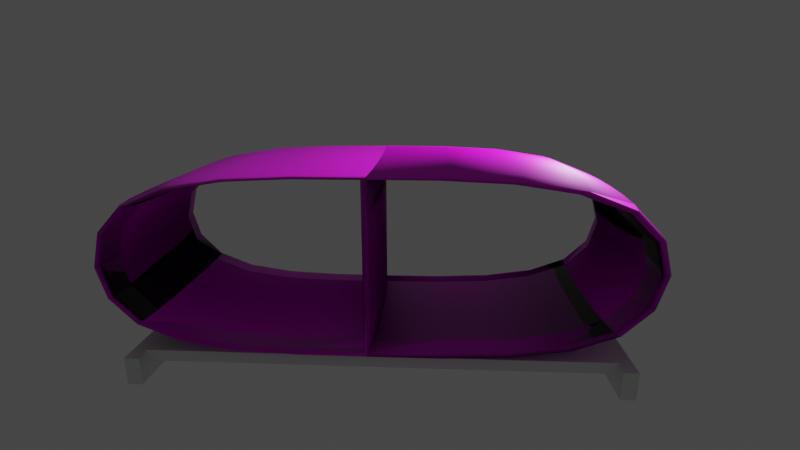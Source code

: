 # Source: coffeetable2.blend  (saved by Blender 3.3.6; exported with 4.5.12 LTS)
import bpy
from mathutils import Matrix  # noqa: F401  (used for matrix-valued properties, if any)

bpy.ops.wm.read_factory_settings(use_empty=True)
scene = bpy.context.scene
scene.name = 'Scene'

# ---- collections
col_collection = bpy.data.collections.new('Collection'); scene.collection.children.link(col_collection)

# ---- images (referenced by path relative to the original .blend; pixels are not part of the script)
import os
ASSET_DIR = os.environ.get("B2B_ASSET_DIR", "")  # directory of the original .blend (textures are referenced by path, not embedded)
HERE = os.path.dirname(os.path.abspath(__file__))  # packed textures are extracted next to this script under _unpacked/

def load_image(name, relpath, width, height, colorspace="sRGB"):
    """Load a texture the original file referenced (path relative to the .blend, or extracted next to this script)."""
    p = next((c for c in (os.path.join(HERE, relpath), os.path.join(ASSET_DIR, relpath)) if relpath and os.path.exists(c)), "")
    if p:
        img = bpy.data.images.load(p, check_existing=True)
        img.name = name
    else:  # same state as the original file: an image datablock whose file is absent (Cycles renders it pink)
        img = bpy.data.images.new(name, width, height)
        img.source = "FILE"
        img.filepath = "//" + (relpath or name)
    img.colorspace_settings.name = colorspace
    return img
img_nicetable_webp = load_image('nicetable.webp', 'nicetable.webp', 1024, 1024, 'Non-Color')

# ---- materials (node trees are filled in below, after node groups)
mat_material_001 = bpy.data.materials.new('Material.001')
mat_material_001.displacement_method = 'BOTH'

# ---- material node trees
mat_material_001.use_nodes = True; mat_material_001.node_tree.nodes.clear()
_N = mat_material_001.node_tree.nodes; _L = mat_material_001.node_tree.links
n0 = _N.new('ShaderNodeOutputMaterial'); n0.name = 'Material Output'; n0.location = (300, 300)
n1 = _N.new('ShaderNodeBsdfPrincipled'); n1.name = 'Principled BSDF'; n1.location = (10, 300)
n1.distribution = 'GGX'
n1.subsurface_method = 'RANDOM_WALK_SKIN'
n1.inputs[3].default_value = 1.45
n1.inputs[27].default_value = (0.0, 0.0, 0.0, 1.0)
n1.inputs[28].default_value = 1.0
n2 = _N.new('ShaderNodeDisplacement'); n2.name = 'Displacement'; n2.location = (-246, -251)
n2.inputs[2].default_value = 0.0
n3 = _N.new('ShaderNodeTexImage'); n3.name = 'Image Texture'; n3.location = (-791, 244)
n3.image = img_nicetable_webp
n4 = _N.new('ShaderNodeNormalMap'); n4.name = 'Normal Map'; n4.location = (-313, 134)
n5 = _N.new('ShaderNodeTexImage'); n5.name = 'Image Texture.001'; n5.location = (-802, -218)
n5.image = img_nicetable_webp
_L.new(n1.outputs[0], n0.inputs[0])
_L.new(n3.outputs[0], n1.inputs[0])
_L.new(n2.outputs[0], n0.inputs[2])
_L.new(n5.outputs[0], n2.inputs[0])
_L.new(n3.outputs[0], n4.inputs[1])
_L.new(n4.outputs[0], n1.inputs[5])
n0.is_active_output = True

# ---- world
world_world = bpy.data.worlds.new('World'); scene.world = world_world
world_world.use_nodes = True; world_world.node_tree.nodes.clear()
_N = world_world.node_tree.nodes; _L = world_world.node_tree.links
n0 = _N.new('ShaderNodeOutputWorld'); n0.name = 'World Output'; n0.location = (300, 300)
n1 = _N.new('ShaderNodeBackground'); n1.name = 'Background'; n1.location = (10, 300)
n1.inputs[0].default_value = (0.05088, 0.05088, 0.05088, 1.0)
_L.new(n1.outputs[0], n0.inputs[0])
n0.is_active_output = True
world_world.color = (0.05088, 0.05088, 0.05088)
world_world.use_sun_shadow = False
world_world.sun_shadow_jitter_overblur = 0.0

# ---- cameras
cam_camera = bpy.data.cameras.new('Camera')
cam_camera.clip_end = 100.0
cam_camera.lens = 23.31
cam_camera.ortho_scale = 7.314

# ---- lights
light_light = bpy.data.lights.new('Light', 'POINT')
light_light.transmission_factor = 0.0
light_light.energy = 1000.0
light_light.shadow_soft_size = 0.1
light_light.shadow_maximum_resolution = 0.006
light_light.use_absolute_resolution = True

# ---- meshes
me_cube = bpy.data.meshes.new('Cube')
me_cube.from_pydata([(1.0, 1.0, 1.0), (1.0, 1.0, -1.0), (1.0, -1.0, 1.0), (1.0, -1.0, -1.0), (-1.0, 1.0, 1.0), (-1.0, 1.0, -1.0), (-1.0, -1.0, 1.0), (-1.0, -1.0, -1.0), (0.0, 1.0, -1.0), (0.0, -1.0, 1.0), (0.0, -1.0, -1.0), (0.0, 1.0, 1.0)], [], [(11, 4, 6, 9), (7, 6, 4, 5), (8, 1, 3, 10), (1, 0, 2, 3), (5, 8, 10, 7), (10, 8, 11, 9), (0, 11, 9, 2)])
me_cube.polygons.foreach_set('use_smooth', [True] * 7)
_uv = me_cube.uv_layers.new(name='UVMap')
_uv.uv.foreach_set('vector', [0.8, 0.6, 0.8, 0.8, 0.4, 0.8, 0.4, 0.6, 0.4, 5.96e-08, 0.4, 0.4, 0.0, 0.4, 4.768e-08, 0.0, 0.8, 0.8, 0.8, 1.0, 0.4, 1.0, 0.4, 0.8, 8.345e-08, 0.8, 0.0, 0.4, 0.4, 0.4, 0.4, 0.8, 1.0, 0.4, 0.8, 0.4, 0.8, 0.0, 1.0, 3.576e-08, 0.8, 1.192e-08, 0.8, 0.4, 0.4, 0.4, 0.4, 0.0, 2.384e-08, 1.0, 0.0, 0.8, 0.4, 0.8, 0.4, 1.0])
me_cube.materials.append(mat_material_001)
me_cube.use_mirror_vertex_groups = False
me_cube.update()
me_cube_001 = bpy.data.meshes.new('Cube.001')
me_cube_001.from_pydata([(0.4722, 0.4722, 0.4722), (0.4722, 0.4722, -0.4722), (0.4722, -0.4722, 0.4722), (0.4722, -0.4722, -0.4722), (-0.4722, 0.4722, 0.4722), (-0.4722, 0.4722, -0.4722), (-0.4722, -0.4722, 0.4722), (-0.4722, -0.4722, -0.4722), (-29.65, 0.4722, 0.4722), (-29.65, 0.4722, -0.4722), (-29.65, -0.4722, 0.4722), (-29.65, -0.4722, -0.4722), (-30.6, 0.4722, 0.4722), (-30.6, 0.4722, -0.4722), (-30.6, -0.4722, 0.4722), (-30.6, -0.4722, -0.4722), (-0.2655, 0.4069, -0.1179), (-0.2655, 0.4069, -0.5069), (-0.2655, -0.4069, -0.1179), (-0.2655, -0.4069, -0.5069), (-29.81, 0.4069, -0.1179), (-29.81, 0.4069, -0.5069), (-29.81, -0.4069, -0.1179), (-29.81, -0.4069, -0.5069)], [], [(0, 1, 3, 2), (2, 3, 7, 6), (6, 7, 5, 4), (4, 5, 1, 0), (2, 6, 4, 0), (7, 3, 1, 5), (8, 9, 11, 10), (10, 11, 15, 14), (14, 15, 13, 12), (12, 13, 9, 8), (10, 14, 12, 8), (15, 11, 9, 13), (16, 17, 19, 18), (18, 19, 23, 22), (22, 23, 21, 20), (20, 21, 17, 16), (18, 22, 20, 16), (23, 19, 17, 21)])
_uv = me_cube_001.uv_layers.new(name='UVMap')
_uv.uv.foreach_set('vector', [0.375, 0.0, 0.625, 0.0, 0.625, 0.25, 0.375, 0.25, 0.375, 0.25, 0.625, 0.25, 0.625, 0.5, 0.375, 0.5, 0.375, 0.5, 0.625, 0.5, 0.625, 0.75, 0.375, 0.75, 0.375, 0.75, 0.625, 0.75, 0.625, 1.0, 0.375, 1.0, 0.125, 0.5, 0.375, 0.5, 0.375, 0.75, 0.125, 0.75, 0.625, 0.5, 0.875, 0.5, 0.875, 0.75, 0.625, 0.75, 0.375, 0.0, 0.625, 0.0, 0.625, 0.25, 0.375, 0.25, 0.375, 0.25, 0.625, 0.25, 0.625, 0.5, 0.375, 0.5, 0.375, 0.5, 0.625, 0.5, 0.625, 0.75, 0.375, 0.75, 0.375, 0.75, 0.625, 0.75, 0.625, 1.0, 0.375, 1.0, 0.125, 0.5, 0.375, 0.5, 0.375, 0.75, 0.125, 0.75, 0.625, 0.5, 0.875, 0.5, 0.875, 0.75, 0.625, 0.75, 0.375, 0.0, 0.625, 0.0, 0.625, 0.25, 0.375, 0.25, 0.375, 0.25, 0.625, 0.25, 0.625, 0.5, 0.375, 0.5, 0.375, 0.5, 0.625, 0.5, 0.625, 0.75, 0.375, 0.75, 0.375, 0.75, 0.625, 0.75, 0.625, 1.0, 0.375, 1.0, 0.125, 0.5, 0.375, 0.5, 0.375, 0.75, 0.125, 0.75, 0.625, 0.5, 0.875, 0.5, 0.875, 0.75, 0.625, 0.75])
me_cube_001.update()

# ---- objects
ob_cube = bpy.data.objects.new('Cube', me_cube)
ob_light = bpy.data.objects.new('Light', light_light)
ob_camera = bpy.data.objects.new('Camera', cam_camera)
ob_cube_001 = bpy.data.objects.new('Cube.001', me_cube_001)

# ---- transforms, parenting, visibility, modifiers, constraints
ob_cube.location = (0.0, 0.0, 2.09)
ob_cube.scale = (4.984, 1.978, 1.586)
ob_cube.lock_rotations_4d = False
ob_cube.empty_display_type = 'ARROWS'
ob_cube.lineart.crease_threshold = 0.0
_m = ob_cube.modifiers.new('Solid', 'SOLIDIFY')
_m.thickness = 0.125
_m.use_quality_normals = True
_m = ob_cube.modifiers.new('Subdivision', 'SUBSURF')
_m.levels = 3
ob_light.location = (4.076, 1.005, 5.904)
ob_light.rotation_euler = (0.6503, 0.05522, 1.866)
ob_light.lock_rotations_4d = False
ob_light.empty_display_type = 'ARROWS'
ob_light.color = (0.0, 0.0, 0.0, 0.0)
ob_light.lineart.crease_threshold = 0.0
ob_camera.location = (0.873, -9.413, 5.121)
ob_camera.rotation_euler = (1.285, 0.002341, 0.05818)
ob_camera.lock_rotations_4d = False
ob_camera.empty_display_type = 'ARROWS'
ob_camera.color = (0.0, 0.0, 0.0, 0.0)
ob_camera.display_type = 'WIRE'
ob_camera.lineart.crease_threshold = 0.0
ob_cube_001.location = (4.14, -0.005269, 0.2499)
ob_cube_001.scale = (0.2743, 4.074, -0.5267)

# ---- collection membership
col_collection.objects.link(ob_cube)
col_collection.objects.link(ob_light)
col_collection.objects.link(ob_camera)
col_collection.objects.link(ob_cube_001)

# ---- scene / render settings (as saved in the file)
scene.camera = ob_camera
scene.frame_start = 1; scene.frame_end = 250; scene.frame_set(150)
scene.render.engine = 'CYCLES'
scene.cycles.sampling_pattern = 'TABULATED_SOBOL'
scene.cycles.use_light_tree = False
scene.view_settings.view_transform = 'Filmic'
bpy.context.view_layer.update()
